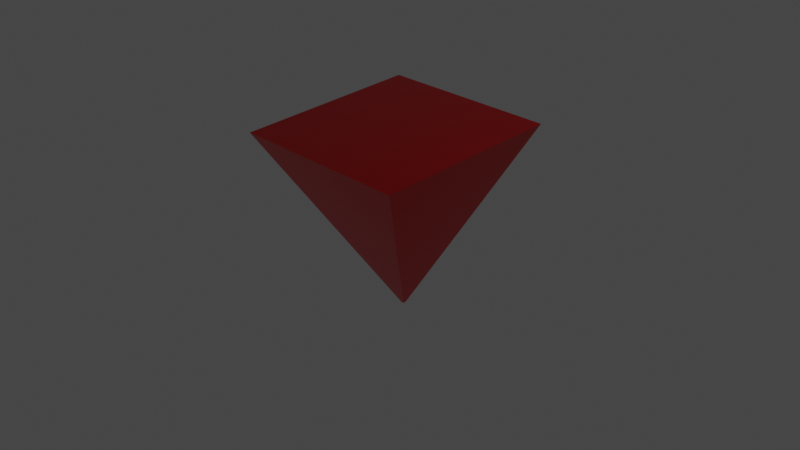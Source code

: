 # Source: 5.blend  (saved by Blender 2.82.7; exported with 4.5.12 LTS)
import bpy
from mathutils import Matrix  # noqa: F401  (used for matrix-valued properties, if any)

bpy.ops.wm.read_factory_settings(use_empty=True)
scene = bpy.context.scene
scene.name = 'Scene'

# ---- collections
col_collection = bpy.data.collections.new('Collection'); scene.collection.children.link(col_collection)

# ---- materials (node trees are filled in below, after node groups)
mat_material = bpy.data.materials.new('Material')
mat_material.alpha_threshold = 0.0
mat_material.use_transparent_shadow = False
mat_material.line_color = (0.0, 0.0, 0.0, 1.0)

# ---- material node trees
mat_material.use_nodes = True; mat_material.node_tree.nodes.clear()
_N = mat_material.node_tree.nodes; _L = mat_material.node_tree.links
n0 = _N.new('ShaderNodeOutputMaterial'); n0.name = 'Material Output'; n0.location = (300, 300)
n1 = _N.new('ShaderNodeBsdfPrincipled'); n1.name = 'Principled BSDF'; n1.location = (10, 300)
n1.distribution = 'GGX'
n1.subsurface_method = 'BURLEY'
n1.inputs[0].default_value = (0.8, 0.0, 0.0007974, 1.0)
n1.inputs[1].default_value = 0.9833
n1.inputs[2].default_value = 0.1667
n1.inputs[3].default_value = 8.35
n1.inputs[13].default_value = 0.05
n1.inputs[20].default_value = 0.0
n1.inputs[27].default_value = (0.0, 0.0, 0.0, 1.0)
n1.inputs[28].default_value = 1.0
_L.new(n1.outputs[0], n0.inputs[0])
n0.is_active_output = True

# ---- world
world_world = bpy.data.worlds.new('World'); scene.world = world_world
world_world.use_nodes = True; world_world.node_tree.nodes.clear()
_N = world_world.node_tree.nodes; _L = world_world.node_tree.links
n0 = _N.new('ShaderNodeOutputWorld'); n0.name = 'World Output'; n0.location = (300, 300)
n1 = _N.new('ShaderNodeBackground'); n1.name = 'Background'; n1.location = (10, 300)
n1.inputs[0].default_value = (0.05088, 0.05088, 0.05088, 1.0)
_L.new(n1.outputs[0], n0.inputs[0])
n0.is_active_output = True
world_world.color = (0.05088, 0.05088, 0.05088)
world_world.use_sun_shadow = False
world_world.sun_shadow_jitter_overblur = 0.0

# ---- cameras
cam_camera = bpy.data.cameras.new('Camera')
cam_camera.clip_end = 100.0
cam_camera.ortho_scale = 7.314

# ---- lights
light_light = bpy.data.lights.new('Light', 'POINT')
light_light.transmission_factor = 0.0
light_light.energy = 1000.0
light_light.shadow_soft_size = 0.1
light_light.shadow_maximum_resolution = 0.006
light_light.use_absolute_resolution = True

# ---- meshes
me_cube = bpy.data.meshes.new('Cube')
me_cube.from_pydata([(0.01619, 0.01619, 1.0), (1.0, 1.0, -1.0), (0.01619, -0.01619, 1.0), (1.0, -1.0, -1.0), (-0.01619, 0.01619, 1.0), (-1.0, 1.0, -1.0), (-0.01619, -0.01619, 1.0), (-1.0, -1.0, -1.0)], [], [(0, 4, 6, 2), (3, 2, 6, 7), (7, 6, 4, 5), (5, 1, 3, 7), (1, 0, 2, 3), (5, 4, 0, 1)])
_uv = me_cube.uv_layers.new(name='UVMap')
_uv.uv.foreach_set('vector', [0.625, 0.5, 0.875, 0.5, 0.875, 0.75, 0.625, 0.75, 0.375, 0.75, 0.625, 0.75, 0.625, 1.0, 0.375, 1.0, 0.375, 0.0, 0.625, 0.0, 0.625, 0.25, 0.375, 0.25, 0.125, 0.5, 0.375, 0.5, 0.375, 0.75, 0.125, 0.75, 0.375, 0.5, 0.625, 0.5, 0.625, 0.75, 0.375, 0.75, 0.375, 0.25, 0.625, 0.25, 0.625, 0.5, 0.375, 0.5])
me_cube.materials.append(mat_material)
me_cube.use_remesh_preserve_volume = False
me_cube.use_remesh_preserve_attributes = False
me_cube.use_mirror_vertex_groups = False
me_cube.update()

# ---- objects
ob_cube = bpy.data.objects.new('Cube', me_cube)
ob_light = bpy.data.objects.new('Light', light_light)
ob_camera = bpy.data.objects.new('Camera', cam_camera)

# ---- transforms, parenting, visibility, modifiers, constraints
ob_cube.location = (0.0, 0.0, 0.0)
ob_cube.rotation_euler = (1574.0, -0.0, 0.0)
ob_cube.lock_rotations_4d = False
ob_cube.empty_display_type = 'ARROWS'
ob_cube.lineart.crease_threshold = 0.0
ob_light.location = (2.457, 0.6357, 4.243)
ob_light.rotation_euler = (0.3834, 0.158, 1.513)
ob_light.lock_rotations_4d = False
ob_light.empty_display_type = 'ARROWS'
ob_light.color = (0.0, 0.0, 0.0, 0.0)
ob_light.lineart.crease_threshold = 0.0
ob_camera.location = (7.359, -6.926, 4.958)
ob_camera.rotation_euler = (1.109, 0.0, 0.8149)
ob_camera.lock_rotations_4d = False
ob_camera.empty_display_type = 'ARROWS'
ob_camera.color = (0.0, 0.0, 0.0, 0.0)
ob_camera.display_type = 'WIRE'
ob_camera.lineart.crease_threshold = 0.0

# ---- collection membership
col_collection.objects.link(ob_cube)
col_collection.objects.link(ob_light)
col_collection.objects.link(ob_camera)

# ---- scene / render settings (as saved in the file)
scene.camera = ob_camera
scene.frame_start = 1; scene.frame_end = 250; scene.frame_set(1)
scene.render.engine = 'BLENDER_EEVEE_NEXT'
scene.cycles.use_denoising = False
scene.cycles.samples = 128
scene.cycles.sampling_pattern = 'TABULATED_SOBOL'
scene.cycles.use_adaptive_sampling = False
scene.cycles.use_light_tree = False
scene.view_settings.view_transform = 'Filmic'
bpy.context.view_layer.update()

